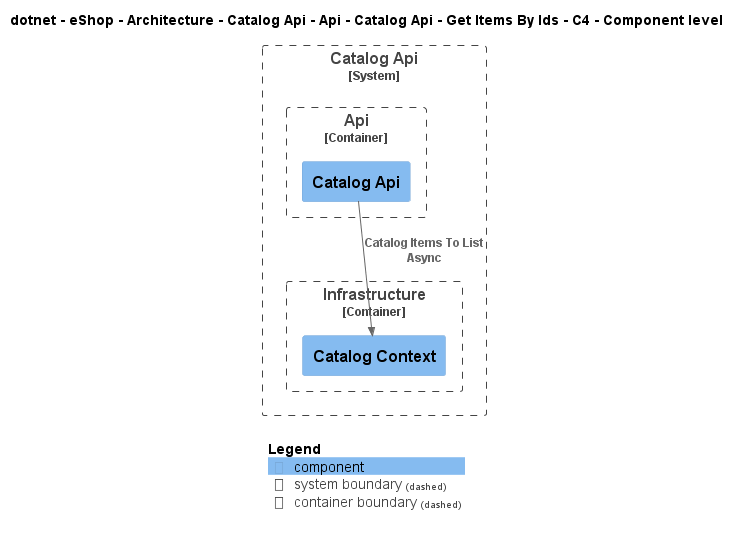

The diagram above was rendered by PlantUML. Its source (embedded in the PNG):
@startuml
!include ..\..\..\..\..\..\..\..\..\..\..\.c4s\C4_Component.puml

AddElementTag("c4interflow:lifecycle:new", $bgColor=green, $fontColor=#ffffff, $borderColor=green, $shadowing="False")
AddElementTag("c4interflow:lifecycle:changed", $bgColor=orange, $fontColor=#ffffff, $borderColor=orange, $shadowing="False")
AddElementTag("c4interflow:lifecycle:removed", $bgColor=red, $fontColor=#ffffff, $borderColor=red, $shadowing="False")

AddRelTag("c4interflow:lifecycle:new", $textColor=green, $lineColor=green)
AddRelTag("c4interflow:lifecycle:changed", $textColor=orange, $lineColor=orange)
AddRelTag("c4interflow:lifecycle:removed", $textColor=red, $lineColor=red)

SHOW_PERSON_PORTRAIT()
LAYOUT_TOP_DOWN()

skinparam linetype polyline

title dotnet - eShop - Architecture - Catalog Api - Api - Catalog Api - Get Items By Ids - C4 - Component level


System_Boundary(dotnet.eShop.Architecture.SoftwareSystems.CatalogApi, "Catalog Api") {
    
Container_Boundary(dotnet.eShop.Architecture.SoftwareSystems.CatalogApi.Containers.Api, "Api") {
    Component(dotnet.eShop.Architecture.SoftwareSystems.CatalogApi.Containers.Api.Components.CatalogApi, "Catalog Api", "", "")
}
    
Container_Boundary(dotnet.eShop.Architecture.SoftwareSystems.CatalogApi.Containers.Infrastructure, "Infrastructure") {
    Component(dotnet.eShop.Architecture.SoftwareSystems.CatalogApi.Containers.Infrastructure.Components.CatalogContext, "Catalog Context", "", "")
}
}

Rel(dotnet.eShop.Architecture.SoftwareSystems.CatalogApi.Containers.Api.Components.CatalogApi, dotnet.eShop.Architecture.SoftwareSystems.CatalogApi.Containers.Infrastructure.Components.CatalogContext, "Catalog Items To List Async")


SHOW_LEGEND()
@enduml